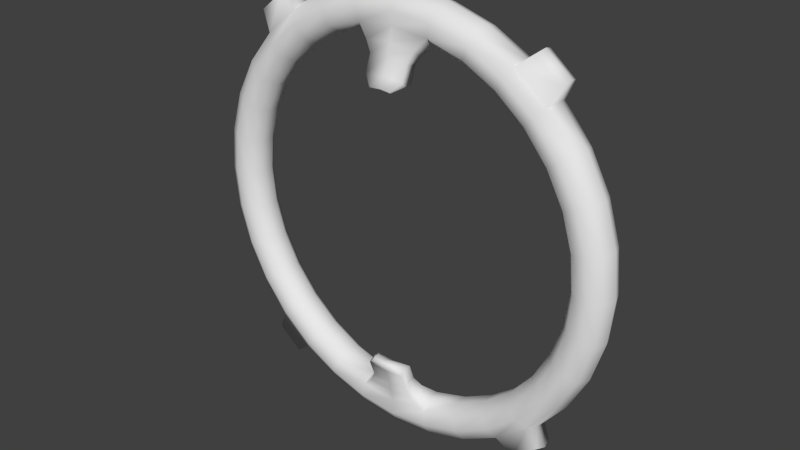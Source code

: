 # Source: neoEnemy-halo.blend  (saved by Blender 2.69.0; exported with 4.5.12 LTS)
import bpy
from mathutils import Matrix  # noqa: F401  (used for matrix-valued properties, if any)

bpy.ops.wm.read_factory_settings(use_empty=True)
scene = bpy.context.scene
scene.name = 'Scene'

# ---- collections
col_collection_1 = bpy.data.collections.new('Collection 1'); scene.collection.children.link(col_collection_1)

# ---- world
world_world = bpy.data.worlds.new('World'); scene.world = world_world
world_world.color = (0.05088, 0.05088, 0.05088)
world_world.use_sun_shadow = False
world_world.sun_shadow_jitter_overblur = 0.0
world_world.cycles.sampling_method = 'MANUAL'
world_world.cycles.sample_map_resolution = 256

# ---- meshes
me_torus = bpy.data.meshes.new('Torus')
me_torus.from_pydata([(3.511, 0.01819, 2.955e-07), (3.436, 0.2254, 1.629e-07), (3.245, 0.3357, 9.236e-08), (3.027, 0.2974, 1.169e-07), (2.886, 0.1285, 2.249e-07), (2.886, -0.09207, 3.66e-07), (3.027, -0.261, 4.741e-07), (3.245, -0.2993, 4.986e-07), (3.436, -0.189, 4.281e-07), (3.444, 0.01819, -0.685), (3.37, 0.2254, -0.6702), (3.182, 0.3357, -0.633), (2.969, 0.2974, -0.5906), (2.83, 0.1285, -0.563), (2.83, -0.09207, -0.563), (2.969, -0.261, -0.5906), (3.182, -0.2993, -0.633), (3.37, -0.189, -0.6702), (3.244, 0.01819, -1.344), (3.174, 0.2254, -1.315), (2.998, 0.3357, -1.242), (2.797, 0.2974, -1.159), (2.666, 0.1285, -1.104), (2.666, -0.09207, -1.104), (2.797, -0.261, -1.159), (2.998, -0.2993, -1.242), (3.174, -0.189, -1.315), (2.919, 0.01819, -1.951), (2.857, 0.2254, -1.909), (2.698, 0.3357, -1.803), (2.517, 0.2974, -1.682), (2.399, 0.1285, -1.603), (2.399, -0.09208, -1.603), (2.517, -0.261, -1.682), (2.698, -0.2993, -1.803), (2.857, -0.189, -1.909), (2.483, 0.01819, -2.483), (2.429, 0.2254, -2.429), (2.294, 0.3357, -2.294), (2.141, 0.2974, -2.141), (2.04, 0.1285, -2.04), (2.04, -0.09208, -2.04), (2.141, -0.261, -2.141), (2.294, -0.2993, -2.294), (2.429, -0.189, -2.429), (1.951, 0.01819, -2.919), (1.909, 0.2254, -2.857), (1.803, 0.3357, -2.698), (1.682, 0.2974, -2.517), (1.603, 0.1285, -2.399), (1.603, -0.09208, -2.399), (1.682, -0.261, -2.517), (1.803, -0.2993, -2.698), (1.909, -0.189, -2.857), (1.344, 0.01819, -3.244), (1.315, 0.2254, -3.174), (1.242, 0.3357, -2.998), (1.159, 0.2974, -2.797), (1.104, 0.1285, -2.666), (1.104, -0.09208, -2.666), (1.159, -0.261, -2.797), (1.242, -0.2993, -2.998), (1.315, -0.189, -3.174), (0.685, 0.01819, -3.444), (0.6702, 0.2254, -3.37), (0.633, 0.3357, -3.182), (0.5906, 0.2974, -2.969), (0.563, 0.1285, -2.83), (0.563, -0.09208, -2.83), (0.5906, -0.261, -2.969), (0.633, -0.2993, -3.182), (0.6702, -0.189, -3.37), (6.511e-07, 0.01819, -3.511), (5.319e-07, 0.2254, -3.436), (6.511e-07, 0.3357, -3.245), (5.319e-07, 0.2974, -3.027), (5.319e-07, 0.1285, -2.886), (0.3048, -0.2553, -2.534), (5.319e-07, -0.261, -3.027), (6.511e-07, -0.2993, -3.245), (5.319e-07, -0.189, -3.436), (-0.685, 0.01819, -3.444), (-0.6702, 0.2254, -3.37), (-0.633, 0.3357, -3.182), (-0.5906, 0.2974, -2.969), (-0.563, 0.1285, -2.83), (-0.563, -0.09208, -2.83), (-0.5906, -0.261, -2.969), (-0.633, -0.2993, -3.182), (-0.6702, -0.189, -3.37), (-1.344, 0.01819, -3.244), (-1.315, 0.2254, -3.174), (-1.242, 0.3357, -2.998), (-1.159, 0.2974, -2.797), (-1.104, 0.1285, -2.666), (-1.104, -0.09208, -2.666), (-1.159, -0.261, -2.797), (-1.242, -0.2993, -2.998), (-1.315, -0.189, -3.174), (-1.951, 0.01819, -2.919), (-1.909, 0.2254, -2.857), (-1.803, 0.3357, -2.698), (-1.682, 0.2974, -2.517), (-1.603, 0.1285, -2.399), (-1.603, -0.09208, -2.399), (-1.682, -0.261, -2.517), (-1.803, -0.2993, -2.698), (-1.909, -0.189, -2.857), (-2.483, 0.01819, -2.483), (-2.429, 0.2254, -2.429), (-2.294, 0.3357, -2.294), (-2.141, 0.2974, -2.141), (-2.04, 0.1285, -2.04), (-2.04, -0.09208, -2.04), (-2.141, -0.261, -2.141), (-2.294, -0.2993, -2.294), (-2.429, -0.189, -2.429), (-2.919, 0.01819, -1.951), (-2.857, 0.2254, -1.909), (-2.698, 0.3357, -1.803), (-2.517, 0.2974, -1.682), (-2.399, 0.1285, -1.603), (-2.399, -0.09208, -1.603), (-2.517, -0.261, -1.682), (-2.698, -0.2993, -1.803), (-2.857, -0.189, -1.909), (-3.244, 0.01819, -1.344), (-3.174, 0.2254, -1.315), (-2.998, 0.3357, -1.242), (-2.797, 0.2974, -1.159), (-2.666, 0.1285, -1.104), (-2.666, -0.09207, -1.104), (-2.797, -0.261, -1.159), (-2.998, -0.2993, -1.242), (-3.174, -0.189, -1.315), (-3.444, 0.01819, -0.685), (-3.37, 0.2254, -0.6702), (-3.182, 0.3357, -0.633), (-2.969, 0.2974, -0.5906), (-2.83, 0.1285, -0.563), (-2.83, -0.09207, -0.563), (-2.969, -0.261, -0.5906), (-3.182, -0.2993, -0.633), (-3.37, -0.189, -0.6702), (-3.511, 0.01819, -1.146e-08), (-3.436, 0.2254, -1.374e-07), (-3.245, 0.3357, -1.913e-07), (-3.027, 0.2974, -1.478e-07), (-2.886, 0.1285, -2.733e-08), (-2.886, -0.09207, 1.138e-07), (-3.027, -0.261, 2.094e-07), (-3.245, -0.2993, 2.15e-07), (-3.436, -0.189, 1.277e-07), (-3.444, 0.01819, 0.685), (-3.37, 0.2254, 0.6702), (-3.182, 0.3357, 0.633), (-2.969, 0.2974, 0.5906), (-2.83, 0.1285, 0.563), (-2.83, -0.09207, 0.563), (-2.969, -0.261, 0.5906), (-3.182, -0.2993, 0.633), (-3.37, -0.189, 0.6702), (-3.244, 0.01819, 1.344), (-3.174, 0.2254, 1.315), (-2.998, 0.3357, 1.242), (-2.797, 0.2974, 1.159), (-2.666, 0.1285, 1.104), (-2.666, -0.09207, 1.104), (-2.797, -0.261, 1.159), (-2.998, -0.2993, 1.242), (-3.174, -0.189, 1.315), (-2.919, 0.01819, 1.951), (-2.857, 0.2254, 1.909), (-2.698, 0.3357, 1.803), (-2.517, 0.2974, 1.682), (-2.399, 0.1285, 1.603), (-2.399, -0.09207, 1.603), (-2.517, -0.261, 1.682), (-2.698, -0.2993, 1.803), (-2.857, -0.189, 1.909), (-2.483, 0.01819, 2.483), (-2.429, 0.2254, 2.429), (-2.294, 0.3357, 2.294), (-2.141, 0.2974, 2.141), (-2.04, 0.1285, 2.04), (-2.04, -0.09207, 2.04), (-2.141, -0.261, 2.141), (-2.294, -0.2993, 2.294), (-2.429, -0.189, 2.429), (-1.951, 0.01819, 2.919), (-1.909, 0.2254, 2.857), (-1.803, 0.3357, 2.698), (-1.682, 0.2974, 2.517), (-1.603, 0.1285, 2.399), (-1.603, -0.09207, 2.399), (-1.682, -0.261, 2.517), (-1.803, -0.2993, 2.698), (-1.909, -0.189, 2.857), (-1.344, 0.01819, 3.244), (-1.315, 0.2254, 3.174), (-1.242, 0.3357, 2.998), (-1.159, 0.2974, 2.797), (-1.104, 0.1285, 2.666), (-1.104, -0.09207, 2.666), (-1.159, -0.261, 2.797), (-1.242, -0.2993, 2.998), (-1.315, -0.189, 3.174), (-0.685, 0.01819, 3.444), (-0.6702, 0.2254, 3.37), (-0.633, 0.3357, 3.182), (-0.5906, 0.2974, 2.969), (-0.563, 0.1285, 2.83), (-0.563, -0.09207, 2.83), (-0.5906, -0.261, 2.969), (-0.633, -0.2993, 3.182), (-0.6702, -0.189, 3.37), (6.511e-07, 0.01819, 3.511), (5.319e-07, 0.2254, 3.436), (6.511e-07, 0.3357, 3.245), (5.319e-07, 0.2974, 3.027), (5.319e-07, 0.1285, 2.886), (0.3048, -0.1358, -2.534), (5.319e-07, -0.261, 3.027), (6.511e-07, -0.2993, 3.245), (5.319e-07, -0.189, 3.436), (0.685, 0.01819, 3.444), (0.6702, 0.2254, 3.37), (0.633, 0.3357, 3.182), (0.5906, 0.2974, 2.969), (0.563, 0.1285, 2.83), (0.563, -0.09207, 2.83), (0.5906, -0.261, 2.969), (0.633, -0.2993, 3.182), (0.6702, -0.189, 3.37), (1.344, 0.01819, 3.244), (1.315, 0.2254, 3.174), (1.242, 0.3357, 2.998), (1.159, 0.2974, 2.797), (1.104, 0.1285, 2.666), (1.104, -0.09207, 2.666), (1.159, -0.261, 2.797), (1.242, -0.2993, 2.998), (1.315, -0.189, 3.174), (1.951, 0.01819, 2.919), (1.909, 0.2254, 2.857), (1.803, 0.3357, 2.698), (1.682, 0.2974, 2.517), (1.603, 0.1285, 2.399), (1.603, -0.09207, 2.399), (1.682, -0.261, 2.517), (1.803, -0.2993, 2.698), (1.909, -0.189, 2.857), (2.483, 0.01819, 2.483), (2.429, 0.2254, 2.429), (2.294, 0.3357, 2.294), (2.141, 0.2974, 2.141), (2.04, 0.1285, 2.04), (2.04, -0.09207, 2.04), (2.141, -0.261, 2.141), (2.294, -0.2993, 2.294), (2.429, -0.189, 2.429), (2.919, 0.01819, 1.951), (2.857, 0.2254, 1.909), (2.698, 0.3357, 1.803), (2.517, 0.2974, 1.682), (2.399, 0.1285, 1.603), (2.399, -0.09207, 1.603), (2.517, -0.261, 1.682), (2.698, -0.2993, 1.803), (2.857, -0.189, 1.909), (3.244, 0.01819, 1.344), (3.174, 0.2254, 1.315), (2.998, 0.3357, 1.242), (2.797, 0.2974, 1.159), (2.666, 0.1285, 1.104), (2.666, -0.09207, 1.104), (2.797, -0.261, 1.159), (2.998, -0.2993, 1.242), (3.174, -0.189, 1.315), (3.444, 0.01819, 0.685), (3.37, 0.2254, 0.6702), (3.182, 0.3357, 0.633), (2.969, 0.2974, 0.5906), (2.83, 0.1285, 0.563), (2.83, -0.09207, 0.563), (2.969, -0.261, 0.5906), (3.182, -0.2993, 0.633), (3.37, -0.189, 0.6702), (0.3937, -0.04553, -2.682), (0.3937, -0.1997, -2.682), (0.413, -0.3179, -2.779), (5.051e-07, -0.04553, -2.721), (0.3048, -0.2333, -2.266), (5.051e-07, -0.3179, -2.82), (-0.3937, -0.04553, -2.682), (-0.3937, -0.1997, -2.682), (-0.413, -0.3179, -2.779), (-0.3937, -0.04553, 2.682), (-0.3937, -0.1997, 2.682), (-0.413, -0.3179, 2.779), (3.656e-07, -0.04553, 2.721), (0.3048, -0.3527, -2.266), (3.656e-07, -0.3179, 2.82), (0.3937, -0.04553, 2.682), (0.3937, -0.1997, 2.682), (0.413, -0.3179, 2.779), (0.3198, -0.3467, -2.609), (4.779e-07, -0.1358, -2.564), (0.1677, -0.4865, -2.164), (4.779e-07, -0.3467, -2.641), (-0.3048, -0.1358, -2.534), (-0.3048, -0.2553, -2.534), (-0.3198, -0.3467, -2.609), (-0.3048, -0.1358, 2.534), (-0.3048, -0.2553, 2.534), (-0.3198, -0.3467, 2.609), (3.159e-07, -0.1358, 2.564), (0.1677, -0.4208, -2.164), (3.159e-07, -0.3467, 2.641), (0.3048, -0.1358, 2.534), (0.3048, -0.2553, 2.534), (0.3198, -0.3467, 2.609), (0.3198, -0.4442, -2.342), (4.06e-07, -0.2333, -2.296), (4.06e-07, -0.4442, -2.373), (-0.3048, -0.2333, -2.266), (-0.3048, -0.3527, -2.266), (-0.3198, -0.4442, -2.342), (-0.3048, -0.2333, 2.266), (-0.3048, -0.3527, 2.266), (-0.3198, -0.4442, 2.342), (4.32e-07, -0.2333, 2.296), (4.32e-07, -0.4442, 2.373), (0.3048, -0.2333, 2.266), (0.3048, -0.3527, 2.266), (0.3198, -0.4442, 2.342), (0.1759, -0.5368, -2.206), (3.265e-07, -0.4208, -2.181), (3.265e-07, -0.4865, -2.181), (3.265e-07, -0.5368, -2.223), (-0.1677, -0.4208, -2.164), (-0.1677, -0.4865, -2.164), (-0.1759, -0.5368, -2.206), (-0.1677, -0.4208, 2.164), (-0.1677, -0.4865, 2.164), (-0.1759, -0.5368, 2.206), (3.836e-07, -0.4208, 2.181), (3.836e-07, -0.4865, 2.181), (3.836e-07, -0.5368, 2.223), (0.1677, -0.4208, 2.164), (0.1677, -0.4865, 2.164), (0.1759, -0.5368, 2.206), (2.627, 0.01819, -2.789), (2.586, 0.1754, -2.749), (2.586, -0.1391, -2.749), (2.223, 0.01819, -3.12), (2.191, 0.1754, -3.073), (2.191, -0.1391, -3.073), (-2.223, 0.01819, -3.12), (-2.191, 0.1754, -3.073), (-2.191, -0.1391, -3.073), (-2.627, 0.01819, -2.789), (-2.586, 0.1754, -2.749), (-2.586, -0.1391, -2.749), (-2.627, 0.01819, 2.789), (-2.586, 0.1755, 2.749), (-2.586, -0.1391, 2.749), (-2.223, 0.01819, 3.12), (-2.191, 0.1755, 3.073), (-2.191, -0.1391, 3.073), (2.223, 0.01819, 3.12), (2.191, 0.1755, 3.073), (2.191, -0.1391, 3.073), (2.627, 0.01819, 2.789), (2.586, 0.1755, 2.749), (2.586, -0.1391, 2.749)], [], [(0, 9, 10, 1), (1, 10, 11, 2), (2, 11, 12, 3), (3, 12, 13, 4), (4, 13, 14, 5), (5, 14, 15, 6), (6, 15, 16, 7), (7, 16, 17, 8), (0, 8, 17, 9), (9, 18, 19, 10), (10, 19, 20, 11), (11, 20, 21, 12), (12, 21, 22, 13), (13, 22, 23, 14), (14, 23, 24, 15), (15, 24, 25, 16), (16, 25, 26, 17), (17, 26, 18, 9), (18, 27, 28, 19), (19, 28, 29, 20), (20, 29, 30, 21), (21, 30, 31, 22), (22, 31, 32, 23), (23, 32, 33, 24), (24, 33, 34, 25), (25, 34, 35, 26), (26, 35, 27, 18), (27, 36, 37, 28), (28, 37, 38, 29), (29, 38, 39, 30), (30, 39, 40, 31), (31, 40, 41, 32), (32, 41, 42, 33), (33, 42, 43, 34), (34, 43, 44, 35), (35, 44, 36, 27), (252, 253, 374, 373), (37, 46, 47, 38), (38, 47, 48, 39), (39, 48, 49, 40), (40, 49, 50, 41), (41, 50, 51, 42), (42, 51, 52, 43), (43, 52, 53, 44), (108, 109, 362, 361), (45, 54, 55, 46), (46, 55, 56, 47), (47, 56, 57, 48), (48, 57, 58, 49), (49, 58, 59, 50), (50, 59, 60, 51), (51, 60, 61, 52), (52, 61, 62, 53), (53, 62, 54, 45), (54, 63, 64, 55), (55, 64, 65, 56), (56, 65, 66, 57), (57, 66, 67, 58), (58, 67, 68, 59), (59, 68, 69, 60), (60, 69, 70, 61), (61, 70, 71, 62), (62, 71, 63, 54), (63, 72, 73, 64), (64, 73, 74, 65), (65, 74, 75, 66), (66, 75, 76, 67), (231, 222, 302, 305), (213, 212, 298, 299), (69, 78, 79, 70), (70, 79, 80, 71), (71, 80, 72, 63), (72, 81, 82, 73), (73, 82, 83, 74), (74, 83, 84, 75), (75, 84, 85, 76), (67, 76, 291, 288), (87, 78, 293, 296), (78, 87, 88, 79), (79, 88, 89, 80), (80, 89, 81, 72), (81, 90, 91, 82), (82, 91, 92, 83), (83, 92, 93, 84), (84, 93, 94, 85), (85, 94, 95, 86), (86, 95, 96, 87), (87, 96, 97, 88), (88, 97, 98, 89), (89, 98, 90, 81), (90, 99, 100, 91), (91, 100, 101, 92), (92, 101, 102, 93), (93, 102, 103, 94), (94, 103, 104, 95), (95, 104, 105, 96), (96, 105, 106, 97), (97, 106, 107, 98), (98, 107, 99, 90), (100, 99, 358, 359), (100, 109, 110, 101), (101, 110, 111, 102), (102, 111, 112, 103), (103, 112, 113, 104), (104, 113, 114, 105), (105, 114, 115, 106), (106, 115, 116, 107), (107, 116, 363, 360), (108, 117, 118, 109), (109, 118, 119, 110), (110, 119, 120, 111), (111, 120, 121, 112), (112, 121, 122, 113), (113, 122, 123, 114), (114, 123, 124, 115), (115, 124, 125, 116), (116, 125, 117, 108), (117, 126, 127, 118), (118, 127, 128, 119), (119, 128, 129, 120), (120, 129, 130, 121), (121, 130, 131, 122), (122, 131, 132, 123), (123, 132, 133, 124), (124, 133, 134, 125), (125, 134, 126, 117), (126, 135, 136, 127), (127, 136, 137, 128), (128, 137, 138, 129), (129, 138, 139, 130), (130, 139, 140, 131), (131, 140, 141, 132), (132, 141, 142, 133), (133, 142, 143, 134), (134, 143, 135, 126), (135, 144, 145, 136), (136, 145, 146, 137), (137, 146, 147, 138), (138, 147, 148, 139), (139, 148, 149, 140), (140, 149, 150, 141), (141, 150, 151, 142), (142, 151, 152, 143), (143, 152, 144, 135), (144, 153, 154, 145), (145, 154, 155, 146), (146, 155, 156, 147), (147, 156, 157, 148), (148, 157, 158, 149), (149, 158, 159, 150), (150, 159, 160, 151), (151, 160, 161, 152), (152, 161, 153, 144), (153, 162, 163, 154), (154, 163, 164, 155), (155, 164, 165, 156), (156, 165, 166, 157), (157, 166, 167, 158), (158, 167, 168, 159), (159, 168, 169, 160), (160, 169, 170, 161), (161, 170, 162, 153), (162, 171, 172, 163), (163, 172, 173, 164), (164, 173, 174, 165), (165, 174, 175, 166), (166, 175, 176, 167), (167, 176, 177, 168), (168, 177, 178, 169), (169, 178, 179, 170), (170, 179, 171, 162), (171, 180, 181, 172), (172, 181, 182, 173), (173, 182, 183, 174), (174, 183, 184, 175), (175, 184, 185, 176), (176, 185, 186, 177), (177, 186, 187, 178), (178, 187, 188, 179), (179, 188, 180, 171), (190, 181, 365, 368), (181, 190, 191, 182), (182, 191, 192, 183), (183, 192, 193, 184), (184, 193, 194, 185), (185, 194, 195, 186), (186, 195, 196, 187), (187, 196, 197, 188), (180, 188, 366, 364), (189, 198, 199, 190), (190, 199, 200, 191), (191, 200, 201, 192), (192, 201, 202, 193), (193, 202, 203, 194), (194, 203, 204, 195), (195, 204, 205, 196), (196, 205, 206, 197), (197, 206, 198, 189), (198, 207, 208, 199), (199, 208, 209, 200), (200, 209, 210, 201), (201, 210, 211, 202), (202, 211, 212, 203), (203, 212, 213, 204), (204, 213, 214, 205), (205, 214, 215, 206), (206, 215, 207, 198), (207, 216, 217, 208), (208, 217, 218, 209), (209, 218, 219, 210), (210, 219, 220, 211), (229, 230, 304, 303), (85, 86, 295, 294), (213, 222, 223, 214), (214, 223, 224, 215), (215, 224, 216, 207), (216, 225, 226, 217), (217, 226, 227, 218), (218, 227, 228, 219), (219, 228, 229, 220), (68, 67, 288, 289), (220, 229, 303, 300), (222, 231, 232, 223), (223, 232, 233, 224), (224, 233, 225, 216), (225, 234, 235, 226), (226, 235, 236, 227), (227, 236, 237, 228), (228, 237, 238, 229), (229, 238, 239, 230), (230, 239, 240, 231), (231, 240, 241, 232), (232, 241, 242, 233), (233, 242, 234, 225), (234, 243, 244, 235), (235, 244, 245, 236), (236, 245, 246, 237), (237, 246, 247, 238), (238, 247, 248, 239), (239, 248, 249, 240), (240, 249, 250, 241), (241, 250, 251, 242), (242, 251, 243, 234), (53, 45, 355, 357), (244, 253, 254, 245), (245, 254, 255, 246), (246, 255, 256, 247), (247, 256, 257, 248), (248, 257, 258, 249), (249, 258, 259, 250), (250, 259, 260, 251), (260, 252, 373, 375), (252, 261, 262, 253), (253, 262, 263, 254), (254, 263, 264, 255), (255, 264, 265, 256), (256, 265, 266, 257), (257, 266, 267, 258), (258, 267, 268, 259), (259, 268, 269, 260), (260, 269, 261, 252), (261, 270, 271, 262), (262, 271, 272, 263), (263, 272, 273, 264), (264, 273, 274, 265), (265, 274, 275, 266), (266, 275, 276, 267), (267, 276, 277, 268), (268, 277, 278, 269), (269, 278, 270, 261), (270, 279, 280, 271), (271, 280, 281, 272), (272, 281, 282, 273), (273, 282, 283, 274), (274, 283, 284, 275), (275, 284, 285, 276), (276, 285, 286, 277), (277, 286, 287, 278), (278, 287, 279, 270), (279, 0, 1, 280), (280, 1, 2, 281), (281, 2, 3, 282), (282, 3, 4, 283), (283, 4, 5, 284), (284, 5, 6, 285), (285, 6, 7, 286), (286, 7, 8, 287), (287, 8, 0, 279), (304, 305, 321, 320), (291, 294, 310, 307), (299, 298, 314, 315), (305, 302, 318, 321), (303, 304, 320, 319), (296, 293, 309, 312), (290, 289, 77, 306), (294, 295, 311, 310), (222, 213, 299, 302), (76, 85, 294, 291), (211, 220, 300, 297), (212, 211, 297, 298), (86, 87, 296, 295), (69, 68, 289, 290), (230, 231, 305, 304), (78, 69, 290, 293), (309, 306, 322, 324), (314, 313, 328, 329), (221, 307, 323, 292), (318, 315, 330, 332), (316, 319, 333, 331), (311, 312, 327, 326), (77, 221, 292, 301), (320, 321, 335, 334), (289, 288, 221, 77), (295, 296, 312, 311), (300, 303, 319, 316), (302, 299, 315, 318), (288, 291, 307, 221), (298, 297, 313, 314), (293, 290, 306, 309), (297, 300, 316, 313), (334, 335, 351, 350), (323, 325, 340, 337), (330, 329, 344, 345), (335, 332, 348, 351), (333, 334, 350, 349), (327, 324, 339, 342), (322, 301, 308, 336), (325, 326, 341, 340), (313, 316, 331, 328), (310, 311, 326, 325), (306, 77, 301, 322), (312, 309, 324, 327), (319, 320, 334, 333), (321, 318, 332, 335), (315, 314, 329, 330), (307, 310, 325, 323), (317, 337, 338, 308), (308, 338, 339, 336), (337, 340, 341, 338), (338, 341, 342, 339), (343, 346, 347, 344), (344, 347, 348, 345), (346, 349, 350, 347), (347, 350, 351, 348), (301, 292, 317, 308), (326, 327, 342, 341), (331, 333, 349, 346), (332, 330, 345, 348), (292, 323, 337, 317), (329, 328, 343, 344), (324, 322, 336, 339), (328, 331, 346, 343), (352, 355, 356, 353), (354, 357, 355, 352), (358, 361, 362, 359), (360, 363, 361, 358), (364, 367, 368, 365), (366, 369, 367, 364), (370, 373, 374, 371), (372, 375, 373, 370), (46, 37, 353, 356), (253, 244, 371, 374), (188, 197, 369, 366), (189, 190, 368, 367), (197, 189, 367, 369), (109, 100, 359, 362), (36, 44, 354, 352), (44, 53, 357, 354), (251, 260, 375, 372), (244, 243, 370, 371), (99, 107, 360, 358), (37, 36, 352, 353), (181, 180, 364, 365), (45, 46, 356, 355), (116, 108, 361, 363), (243, 251, 372, 370)])
me_torus.polygons.foreach_set('use_smooth', [True] * 376)
me_torus.use_remesh_preserve_volume = False
me_torus.use_remesh_preserve_attributes = False
me_torus.use_mirror_vertex_groups = False
me_torus.update()

# ---- objects
ob_torus = bpy.data.objects.new('Torus', me_torus)

# ---- transforms, parenting, visibility, modifiers, constraints
ob_torus.location = (0.0, 0.0, 0.0)
ob_torus.lineart.crease_threshold = 0.0

# ---- collection membership
col_collection_1.objects.link(ob_torus)

# ---- scene / render settings (as saved in the file)
scene.frame_start = 1; scene.frame_end = 250; scene.frame_set(1)
scene.render.engine = 'BLENDER_EEVEE_NEXT'
scene.render.image_settings.compression = 90
scene.render.resolution_percentage = 50
scene.render.dither_intensity = 0.0
scene.cycles.use_denoising = False
scene.cycles.samples = 10
scene.cycles.sampling_pattern = 'TABULATED_SOBOL'
scene.cycles.light_sampling_threshold = 0.0
scene.cycles.use_adaptive_sampling = False
scene.cycles.use_light_tree = False
scene.cycles.blur_glossy = 0.0
scene.cycles.volume_bounces = 1
scene.cycles.pixel_filter_type = 'GAUSSIAN'
scene.cycles.sample_clamp_indirect = 0.0
scene.view_settings.view_transform = 'Standard'
bpy.context.view_layer.update()

# ---- added for rendering (the .blend has no active camera and no usable light): camera, sun
cam_auto = bpy.data.cameras.new('AutoCamera')
cam_auto.lens = 50.0
cam_auto.sensor_width = 36.0
cam_auto.clip_end = 1000.0
ob_auto_camera = bpy.data.objects.new('AutoCamera', cam_auto)
scene.collection.objects.link(ob_auto_camera)
ob_auto_camera.location = (9.22337, -11.1686, 7.37869)
ob_auto_camera.rotation_euler = (1.09748, -7.21219e-08, 0.694738)
scene.camera = ob_auto_camera
light_auto_sun = bpy.data.lights.new('AutoSun', 'SUN')
light_auto_sun.energy = 3.0
light_auto_sun.angle = 0.0523599
ob_auto_sun = bpy.data.objects.new('AutoSun', light_auto_sun)
scene.collection.objects.link(ob_auto_sun)
ob_auto_sun.rotation_euler = (0.872665, 0.174533, 0.523599)
bpy.context.view_layer.update()

